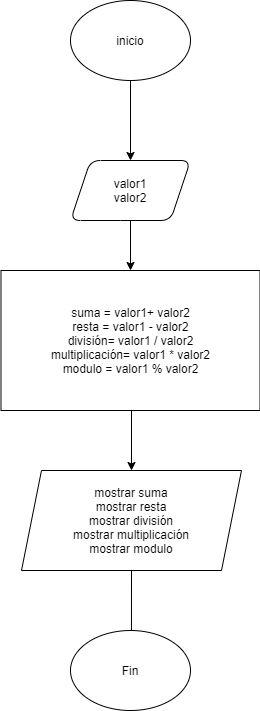

The diagram above was exported from draw.io. Its source (the exported page's mxGraphModel, read from the mxfile embedded in the PNG):
<mxGraphModel dx="2062" dy="746" grid="1" gridSize="10" guides="1" tooltips="1" connect="1" arrows="1" fold="1" page="1" pageScale="1" pageWidth="827" pageHeight="1169" math="0" shadow="0">
  <root>
    <mxCell id="0" />
    <mxCell id="1" parent="0" />
    <mxCell id="EcOh8euffK0TwAyq1rN1-7" style="edgeStyle=orthogonalEdgeStyle;rounded=0;orthogonalLoop=1;jettySize=auto;html=1;exitX=0.5;exitY=1;exitDx=0;exitDy=0;entryX=0.5;entryY=0;entryDx=0;entryDy=0;" edge="1" parent="1" source="EcOh8euffK0TwAyq1rN1-3">
      <mxGeometry relative="1" as="geometry">
        <mxPoint x="390" y="200" as="targetPoint" />
      </mxGeometry>
    </mxCell>
    <mxCell id="EcOh8euffK0TwAyq1rN1-3" value="inicio" style="ellipse;whiteSpace=wrap;html=1;" vertex="1" parent="1">
      <mxGeometry x="330" y="40" width="120" height="80" as="geometry" />
    </mxCell>
    <mxCell id="EcOh8euffK0TwAyq1rN1-13" style="edgeStyle=orthogonalEdgeStyle;rounded=0;orthogonalLoop=1;jettySize=auto;html=1;exitX=0.5;exitY=1;exitDx=0;exitDy=0;entryX=0.5;entryY=0;entryDx=0;entryDy=0;" edge="1" parent="1" target="EcOh8euffK0TwAyq1rN1-12">
      <mxGeometry relative="1" as="geometry">
        <mxPoint x="390" y="260" as="sourcePoint" />
      </mxGeometry>
    </mxCell>
    <mxCell id="EcOh8euffK0TwAyq1rN1-11" style="edgeStyle=orthogonalEdgeStyle;rounded=0;orthogonalLoop=1;jettySize=auto;html=1;exitX=0.5;exitY=1;exitDx=0;exitDy=0;entryX=0.5;entryY=0;entryDx=0;entryDy=0;" edge="1" parent="1" target="EcOh8euffK0TwAyq1rN1-10">
      <mxGeometry relative="1" as="geometry">
        <mxPoint x="391" y="450" as="sourcePoint" />
      </mxGeometry>
    </mxCell>
    <mxCell id="EcOh8euffK0TwAyq1rN1-17" style="edgeStyle=orthogonalEdgeStyle;rounded=0;orthogonalLoop=1;jettySize=auto;html=1;exitX=0.5;exitY=1;exitDx=0;exitDy=0;entryX=0.508;entryY=0.125;entryDx=0;entryDy=0;entryPerimeter=0;" edge="1" parent="1" source="EcOh8euffK0TwAyq1rN1-10" target="EcOh8euffK0TwAyq1rN1-16">
      <mxGeometry relative="1" as="geometry" />
    </mxCell>
    <mxCell id="EcOh8euffK0TwAyq1rN1-10" value="mostrar suma&lt;br&gt;mostrar resta&lt;br&gt;mostrar división&lt;br&gt;mostrar multiplicación&lt;br&gt;mostrar modulo" style="shape=parallelogram;perimeter=parallelogramPerimeter;whiteSpace=wrap;html=1;fixedSize=1;" vertex="1" parent="1">
      <mxGeometry x="281" y="510" width="220" height="100" as="geometry" />
    </mxCell>
    <mxCell id="EcOh8euffK0TwAyq1rN1-12" value="&lt;span&gt;suma = valor1+ valor2&lt;/span&gt;&lt;br&gt;&lt;span&gt;resta = valor1 - valor2&lt;/span&gt;&lt;br&gt;&lt;span&gt;división= valor1 / valor2&lt;/span&gt;&lt;br&gt;&lt;span&gt;multiplicación= valor1 * valor2&lt;/span&gt;&lt;br&gt;&lt;span&gt;modulo = valor1 % valor2&lt;/span&gt;" style="rounded=0;whiteSpace=wrap;html=1;" vertex="1" parent="1">
      <mxGeometry x="260.5" y="310" width="259" height="140" as="geometry" />
    </mxCell>
    <mxCell id="EcOh8euffK0TwAyq1rN1-16" value="Fin" style="ellipse;whiteSpace=wrap;html=1;rounded=1;" vertex="1" parent="1">
      <mxGeometry x="330" y="670" width="120" height="80" as="geometry" />
    </mxCell>
    <mxCell id="EcOh8euffK0TwAyq1rN1-18" value="&lt;span&gt;valor1&lt;/span&gt;&lt;br&gt;&lt;span&gt;valor2&lt;/span&gt;" style="shape=parallelogram;perimeter=parallelogramPerimeter;whiteSpace=wrap;html=1;fixedSize=1;rounded=1;" vertex="1" parent="1">
      <mxGeometry x="330" y="200" width="120" height="60" as="geometry" />
    </mxCell>
  </root>
</mxGraphModel>